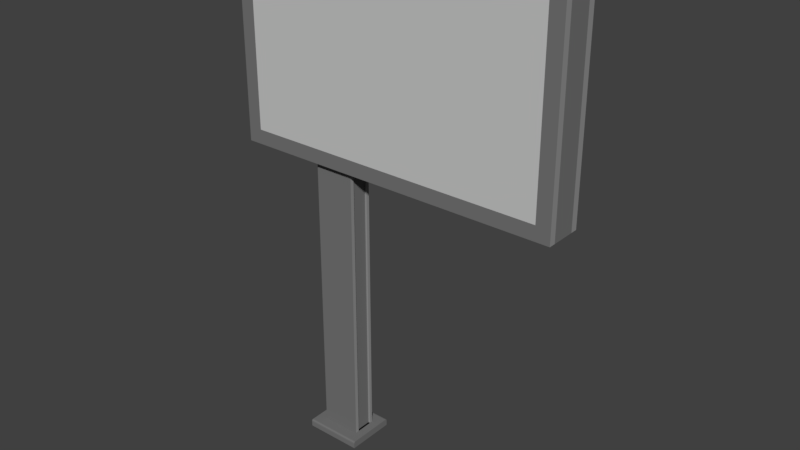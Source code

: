 # Source: billboard2.blend  (saved by Blender 2.78.0; exported with 4.5.12 LTS)
import bpy
from mathutils import Matrix  # noqa: F401  (used for matrix-valued properties, if any)

bpy.ops.wm.read_factory_settings(use_empty=True)
scene = bpy.context.scene
scene.name = 'Scene'

# ---- collections
col_collection_1 = bpy.data.collections.new('Collection 1'); scene.collection.children.link(col_collection_1)

# ---- materials (node trees are filled in below, after node groups)
mat_billboardmateri = bpy.data.materials.new('_billboardMateri')
mat_billboardmateri.alpha_threshold = 0.0
mat_billboardmateri.use_transparent_shadow = False
mat_billboardmateri.diffuse_color = (0.1804, 0.1804, 0.1804, 1.0)
mat_billboardmateri.specular_color = (0.6353, 0.6353, 0.6353)
mat_billboardmateri.roughness = 0.5
mat_billboardmat1 = bpy.data.materials.new('_billboardMat1')
mat_billboardmat1.alpha_threshold = 0.0
mat_billboardmat1.use_transparent_shadow = False
mat_billboardmat1.diffuse_color = (0.5843, 0.5843, 0.5843, 1.0)
mat_billboardmat1.specular_color = (0.898, 0.898, 0.898)
mat_billboardmat1.roughness = 0.5
mat_billboardmat2 = bpy.data.materials.new('_billboardMat2')
mat_billboardmat2.alpha_threshold = 0.0
mat_billboardmat2.use_transparent_shadow = False
mat_billboardmat2.diffuse_color = (0.302, 0.302, 0.302, 1.0)
mat_billboardmat2.specular_color = (0.6627, 0.6627, 0.6627)
mat_billboardmat2.roughness = 0.5

# ---- material node trees

# ---- world
world_world = bpy.data.worlds.new('World'); scene.world = world_world
world_world.color = (0.05088, 0.05088, 0.05088)
world_world.use_sun_shadow = False
world_world.sun_shadow_jitter_overblur = 0.0
world_world.cycles.sampling_method = 'MANUAL'

# ---- meshes
me_box002_001 = bpy.data.meshes.new('Box002.001')
me_box002_001.from_pydata([(-62.99, 7.781, 128.4), (-62.99, 7.781, 203.2), (62.99, 7.781, 203.2), (62.99, 7.781, 128.4), (-62.99, -7.967, 128.4), (62.99, -7.967, 128.4), (62.99, -7.967, 203.2), (-62.99, -7.967, 203.2)], [], [(0, 1, 2), (0, 2, 3), (4, 5, 6), (4, 6, 7)])
me_box002_001.polygons.foreach_set('material_index', [1, 1, 1, 1])
_uv = me_box002_001.uv_layers.new(name='UVMap')
_uv.uv.foreach_set('vector', [1.0, 0.0, 1.0, 1.0, 0.0, 1.0, 1.0, 0.0, 0.0, 1.0, 0.0, 0.0, 0.0, 0.0, 1.0, 0.0, 1.0, 1.0, 0.0, 0.0, 1.0, 1.0, 0.0, 1.0])
me_box002_001.materials.append(mat_billboardmateri)
me_box002_001.materials.append(mat_billboardmat1)
me_box002_001.materials.append(mat_billboardmat2)
me_box002_001.use_remesh_preserve_volume = False
me_box002_001.use_remesh_preserve_attributes = False
me_box002_001.use_mirror_vertex_groups = False
me_box002_001.update()
me_box002 = bpy.data.meshes.new('Box002')
me_box002.from_pydata([(-39.79, -10.25, 0.3326), (-39.79, 10.25, 0.3326), (-15.92, 10.25, 0.3326), (-15.92, -10.25, 0.3326), (-39.79, -9.59, 3.369), (-15.92, -9.59, 3.369), (-15.92, 9.59, 3.369), (-39.79, 9.59, 3.369), (-15.92, -10.25, 2.499), (-39.79, -10.25, 2.499), (-15.92, 10.25, 2.499), (-15.92, 10.18, 2.982), (-15.92, 9.959, 3.272), (-15.92, -9.959, 3.272), (-15.92, -10.18, 2.982), (-39.79, 10.25, 2.499), (-39.79, -10.18, 2.982), (-39.79, -9.959, 3.272), (-39.79, 9.959, 3.272), (-39.79, 10.18, 2.982), (-62.99, 7.781, 128.4), (-62.99, 7.781, 203.2), (62.99, 7.781, 203.2), (62.99, 7.781, 128.4), (-62.99, -7.967, 128.4), (62.99, -7.967, 128.4), (62.99, -7.967, 203.2), (-62.99, -7.967, 203.2), (-68.9, 7.781, 122.4), (68.9, 7.781, 122.4), (68.9, 4.939, 122.4), (-19.43, 4.939, 122.4), (-36.02, 4.939, 122.4), (-68.9, 4.939, 122.4), (-36.02, -3.458, 122.4), (-36.02, -5.125, 122.4), (-68.9, -5.125, 122.4), (-36.02, 3.567, 122.4), (-19.43, -5.125, 122.4), (68.9, -5.125, 122.4), (68.9, -7.967, 122.4), (-68.9, -7.967, 122.4), (68.9, 7.781, 209.1), (68.9, 4.939, 209.1), (68.9, -5.125, 209.1), (68.9, -7.967, 209.1), (-68.9, 7.781, 209.1), (-68.9, 4.939, 209.1), (-68.9, -5.125, 209.1), (-68.9, -7.967, 209.1), (-19.43, -3.458, 122.4), (-19.43, 3.567, 122.4), (-19.43, -3.458, 3.448), (-19.43, -5.125, 3.448), (-36.02, -5.125, 3.448), (-19.43, 3.567, 3.448), (-19.43, 4.939, 3.448), (-36.02, -3.458, 3.448), (-36.02, 3.567, 3.448), (-36.02, 4.939, 3.448), (-20.22, -3.458, 122.4), (-20.22, -3.458, 3.448), (-20.22, 3.567, 3.448), (-20.22, 3.567, 122.4), (-35.23, 3.567, 122.4), (-35.23, 3.567, 3.448), (-35.23, -3.458, 3.448), (-35.23, -3.458, 122.4), (-39.79, -10.25, 0.3326), (-15.92, -10.25, 0.3326), (-39.79, -10.25, 0.3326), (-15.92, 10.25, 0.3326), (-15.92, 10.25, 0.3326), (-15.92, 10.25, 0.3326), (-15.92, 9.59, 3.369), (-15.92, 10.25, 0.3326), (-15.92, 9.59, 3.369), (-15.92, 9.59, 3.369), (-15.92, -9.59, 3.369), (-15.92, 9.59, 3.369), (-15.92, 9.59, 3.369), (-15.92, -10.25, 2.499), (-15.92, 9.59, 3.369), (-15.92, -10.25, 2.499), (-15.92, 10.25, 0.3326), (-39.79, 10.25, 0.3326), (-15.92, 10.25, 0.3326), (-15.92, 10.25, 2.499), (-39.79, -10.25, 2.499), (-39.79, -9.59, 3.369), (-39.79, -9.59, 3.369), (-39.79, 10.25, 0.3326), (-39.79, -9.59, 3.369), (-39.79, 9.59, 3.369), (-39.79, -9.59, 3.369), (-39.79, -9.59, 3.369), (-39.79, 10.25, 2.499), (-39.79, -9.59, 3.369), (-39.79, 10.25, 2.499), (-39.79, 10.25, 0.3326), (-15.92, -9.959, 3.272), (-15.92, -9.59, 3.369), (-39.79, -9.59, 3.369), (-15.92, -9.959, 3.272), (-39.79, -9.59, 3.369), (-39.79, -9.959, 3.272), (-39.79, 9.959, 3.272), (-39.79, 9.59, 3.369), (-15.92, 9.59, 3.369), (-39.79, 9.959, 3.272), (-15.92, 9.59, 3.369), (-15.92, 9.959, 3.272), (-15.92, -10.18, 2.982), (-15.92, -9.959, 3.272), (-39.79, -9.959, 3.272), (-15.92, -10.18, 2.982), (-39.79, -9.959, 3.272), (-39.79, -10.18, 2.982), (-15.92, -10.18, 2.982), (-39.79, -10.18, 2.982), (-39.79, -10.18, 2.982), (-39.79, 10.18, 2.982), (-39.79, 9.959, 3.272), (-15.92, 9.959, 3.272), (-39.79, 10.18, 2.982), (-15.92, 9.959, 3.272), (-15.92, 10.18, 2.982), (-39.79, 10.18, 2.982), (-15.92, 10.18, 2.982), (-15.92, 10.18, 2.982), (-15.92, 10.25, 2.499), (68.9, 7.781, 122.4), (68.9, 7.781, 122.4), (68.9, 4.939, 122.4), (68.9, 4.939, 122.4), (68.9, 4.939, 122.4), (68.9, -5.125, 122.4), (68.9, -5.125, 122.4), (68.9, -5.125, 122.4), (68.9, -7.967, 122.4), (68.9, 7.781, 209.1), (68.9, 7.781, 209.1), (68.9, 4.939, 209.1), (68.9, 4.939, 209.1), (68.9, 4.939, 209.1), (68.9, -5.125, 209.1), (68.9, -5.125, 209.1), (68.9, -5.125, 209.1), (68.9, -7.967, 209.1), (-68.9, 7.781, 209.1), (-68.9, 7.781, 122.4), (-68.9, 4.939, 122.4), (-68.9, 7.781, 209.1), (-68.9, 4.939, 122.4), (-68.9, 4.939, 209.1), (-68.9, 4.939, 209.1), (-68.9, 4.939, 122.4), (-68.9, -5.125, 122.4), (-68.9, 4.939, 209.1), (-68.9, -5.125, 122.4), (-68.9, -5.125, 209.1), (-68.9, -5.125, 209.1), (-68.9, -5.125, 122.4), (-68.9, -7.967, 122.4), (-68.9, -5.125, 209.1), (-68.9, -7.967, 122.4), (-68.9, -7.967, 209.1), (68.9, -7.967, 122.4), (68.9, -7.967, 122.4), (68.9, -7.967, 209.1), (68.9, -7.967, 209.1), (-68.9, -7.967, 209.1), (-68.9, -7.967, 122.4), (-68.9, -7.967, 209.1), (-68.9, 7.781, 122.4), (-68.9, 7.781, 209.1), (-68.9, 7.781, 122.4), (68.9, 7.781, 209.1), (68.9, 7.781, 122.4)], [], [(0, 1, 2), (0, 2, 3), (4, 5, 6), (4, 6, 7), (68, 69, 8), (70, 8, 9), (71, 10, 11), (72, 11, 12), (73, 12, 74), (75, 76, 3), (77, 78, 13), (79, 13, 14), (80, 14, 81), (82, 83, 3), (84, 85, 15), (86, 15, 87), (0, 88, 16), (0, 16, 17), (0, 17, 89), (0, 90, 91), (92, 93, 18), (94, 18, 19), (95, 19, 96), (97, 98, 99), (100, 101, 102), (103, 104, 105), (106, 107, 108), (109, 110, 111), (112, 113, 114), (115, 116, 117), (8, 118, 119), (8, 120, 9), (121, 122, 123), (124, 125, 126), (15, 127, 128), (15, 129, 130), (28, 29, 30), (28, 30, 31), (28, 31, 32), (28, 32, 33), (34, 35, 36), (34, 36, 37), (32, 37, 36), (32, 36, 33), (38, 39, 40), (38, 40, 35), (36, 35, 40), (36, 40, 41), (131, 42, 43), (132, 43, 133), (134, 43, 44), (135, 44, 136), (137, 44, 45), (138, 45, 139), (140, 46, 47), (141, 47, 142), (143, 47, 48), (144, 48, 145), (146, 48, 49), (147, 49, 148), (149, 150, 151), (152, 153, 154), (155, 156, 157), (158, 159, 160), (161, 162, 163), (164, 165, 166), (41, 40, 25), (41, 25, 24), (167, 45, 26), (168, 26, 25), (169, 49, 27), (170, 27, 26), (171, 172, 24), (173, 24, 27), (174, 175, 21), (176, 21, 20), (46, 177, 22), (46, 22, 21), (42, 178, 23), (42, 23, 22), (29, 28, 20), (29, 20, 23), (30, 39, 38), (30, 38, 50), (30, 50, 51), (30, 51, 31), (52, 53, 54), (52, 54, 55), (56, 55, 54), (56, 54, 57), (56, 57, 58), (56, 58, 59), (32, 31, 56), (32, 56, 59), (51, 55, 56), (51, 56, 31), (38, 35, 54), (38, 54, 53), (34, 57, 54), (34, 54, 35), (60, 61, 62), (60, 62, 63), (32, 59, 58), (32, 58, 37), (64, 65, 66), (64, 66, 67), (38, 53, 52), (38, 52, 50), (51, 50, 60), (51, 60, 63), (50, 52, 61), (50, 61, 60), (52, 55, 62), (52, 62, 61), (55, 51, 63), (55, 63, 62), (37, 58, 65), (37, 65, 64), (58, 57, 66), (58, 66, 65), (57, 34, 67), (57, 67, 66), (34, 37, 64), (34, 64, 67)])
me_box002.polygons.foreach_set('material_index', [0, 0, 0, 0, 0, 0, 0, 0, 0, 0, 0, 0, 0, 0, 0, 0, 0, 0, 0, 0, 0, 0, 0, 0, 0, 0, 0, 0, 0, 0, 0, 0, 0, 0, 0, 0, 2, 2, 2, 2, 0, 0, 0, 0, 2, 2, 2, 2, 2, 2, 0, 0, 2, 2, 2, 2, 0, 0, 2, 2, 2, 2, 0, 0, 2, 2, 0, 0, 0, 0, 0, 0, 0, 0, 0, 0, 0, 0, 0, 0, 0, 0, 0, 0, 0, 0, 0, 0, 0, 0, 0, 0, 0, 0, 2, 2, 0, 0, 2, 2, 0, 0, 2, 2, 0, 0, 2, 2, 0, 0, 2, 2, 0, 0, 2, 2, 2, 2, 0, 0, 2, 2, 0, 0])
_uv = me_box002.uv_layers.new(name='UVMap')
_uv.uv.foreach_set('vector', [1.0, 0.0, 1.0, 1.0, 0.0, 1.0, 1.0, 0.0, 0.0, 1.0, 0.0, 0.0, 0.0, 0.0324, 1.0, 0.0324, 1.0, 0.9676, 0.0, 0.0324, 1.0, 0.9676, 0.0, 0.9676, 0.0, 0.0, 1.0, 0.0, 1.0, 0.4496, 0.0, 0.0, 1.0, 0.4496, 0.0, 0.4496, 1.0, 0.0, 1.0, 0.4496, 0.9964, 0.7554, 1.0, 0.0, 0.9964, 0.7554, 0.9856, 0.9388, 1.0, 0.0, 0.9856, 0.9388, 0.9676, 1.0, 1.0, 0.0, 0.9676, 1.0, 0.0, 0.0, 0.9676, 1.0, 0.0324, 1.0, 0.0144, 0.9388, 0.9676, 1.0, 0.0144, 0.9388, 0.0036, 0.7554, 0.9676, 1.0, 0.0036, 0.7554, 0.0, 0.4496, 0.9676, 1.0, 0.0, 0.4496, 0.0, 0.0, 0.0, 0.0, 1.0, 0.0, 1.0, 0.4496, 0.0, 0.0, 1.0, 0.4496, 0.0, 0.4496, 1.0, 0.0, 1.0, 0.4496, 0.9964, 0.7554, 1.0, 0.0, 0.9964, 0.7554, 0.9856, 0.9388, 1.0, 0.0, 0.9856, 0.9388, 0.9676, 1.0, 1.0, 0.0, 0.9676, 1.0, 0.0, 0.0, 0.9676, 1.0, 0.0324, 1.0, 0.0144, 0.9388, 0.9676, 1.0, 0.0144, 0.9388, 0.0036, 0.7554, 0.9676, 1.0, 0.0036, 0.7554, 0.0, 0.4496, 0.9676, 1.0, 0.0, 0.4496, 0.0, 0.0, 1.0, 0.808, 1.0, 0.9873, 0.0, 0.9873, 1.0, 0.808, 0.0, 0.9873, 0.0, 0.808, 1.0, 0.808, 1.0, 0.9873, 0.0, 0.9873, 1.0, 0.808, 0.0, 0.9873, 0.0, 0.808, 1.0, 0.6288, 1.0, 0.808, 0.0, 0.808, 1.0, 0.6288, 0.0, 0.808, 0.0, 0.6288, 1.0, 0.4496, 1.0, 0.6288, 0.0, 0.6288, 1.0, 0.4496, 0.0, 0.6288, 0.0, 0.4496, 1.0, 0.6288, 1.0, 0.808, 0.0, 0.808, 1.0, 0.6288, 0.0, 0.808, 0.0, 0.6288, 1.0, 0.4496, 1.0, 0.6288, 0.0, 0.6288, 1.0, 0.4496, 0.0, 0.6288, 0.0, 0.4496, 0.0, 0.0, 1.0, 0.0, 1.0, 0.3333, 0.0, 0.0, 1.0, 0.3333, 0.4135, 0.3333, 0.0, 0.0, 0.4135, 0.3333, 0.2154, 0.3333, 0.0, 0.0, 0.2154, 0.3333, 0.0, 0.3333, 0.2154, 0.6114, 0.2154, 0.6667, 0.0, 0.6667, 0.2154, 0.6114, 0.0, 0.6667, 0.2154, 0.3788, 0.2154, 0.3333, 0.2154, 0.3788, 0.0, 0.6667, 0.2154, 0.3333, 0.0, 0.6667, 0.0, 0.3333, 0.4135, 0.6667, 1.0, 0.6667, 1.0, 1.0, 0.4135, 0.6667, 1.0, 1.0, 0.2154, 0.6667, 0.0, 0.6667, 0.2154, 0.6667, 1.0, 1.0, 0.0, 0.6667, 1.0, 1.0, 0.0, 1.0, 0.0, 0.0, 1.0, 0.0, 1.0, 0.3333, 0.0, 0.0, 1.0, 0.3333, 0.0, 0.3333, 0.0, 0.3333, 1.0, 0.3333, 1.0, 0.6667, 0.0, 0.3333, 1.0, 0.6667, 0.0, 0.6667, 0.0, 0.6667, 1.0, 0.6667, 1.0, 1.0, 0.0, 0.6667, 1.0, 1.0, 0.0, 1.0, 0.0, 0.0, 1.0, 0.0, 1.0, 0.3333, 0.0, 0.0, 1.0, 0.3333, 0.0, 0.3333, 0.0, 0.3333, 1.0, 0.3333, 1.0, 0.6667, 0.0, 0.3333, 1.0, 0.6667, 0.0, 0.6667, 0.0, 0.6667, 1.0, 0.6667, 1.0, 1.0, 0.0, 0.6667, 1.0, 1.0, 0.0, 1.0, 0.0, 0.0, 1.0, 0.0, 1.0, 0.3333, 0.0, 0.0, 1.0, 0.3333, 0.0, 0.3333, 0.0, 0.3333, 1.0, 0.3333, 1.0, 0.6667, 0.0, 0.3333, 1.0, 0.6667, 0.0, 0.6667, 0.0, 0.6667, 1.0, 0.6667, 1.0, 1.0, 0.0, 0.6667, 1.0, 1.0, 0.0, 1.0, 0.0, 1.0, 1.0, 1.0, 1.0, 0.0, 0.0, 1.0, 1.0, 0.0, 0.0, 0.0, 0.0, 1.0, 1.0, 1.0, 1.0, 1.0, 0.0, 1.0, 1.0, 1.0, 1.0, 0.0, 0.0, 1.0, 1.0, 1.0, 0.0, 1.0, 0.0, 1.0, 0.0, 1.0, 1.0, 1.0, 0.0, 1.0, 1.0, 1.0, 0.0, 0.0, 0.0, 1.0, 0.0, 0.0, 0.0, 1.0, 1.0, 0.0, 0.0, 0.0, 1.0, 1.0, 1.0, 0.0, 1.0, 1.0, 1.0, 0.0, 1.0, 0.0, 0.0, 0.0, 0.0, 1.0, 1.0, 0.0, 0.0, 1.0, 1.0, 1.0, 1.0, 0.0, 0.0, 0.0, 0.0, 0.0, 1.0, 0.0, 0.0, 0.0, 0.0, 1.0, 1.0, 0.0, 0.0, 0.0, 1.0, 0.0, 1.0, 0.0, 1.0, 0.0, 0.0, 0.0, 1.0, 0.3333, 1.0, 0.6667, 0.4135, 0.6667, 1.0, 0.3333, 0.4135, 0.6667, 0.4135, 0.6114, 1.0, 0.3333, 0.4135, 0.6114, 0.4135, 0.3788, 1.0, 0.3333, 0.4135, 0.3788, 0.4135, 0.3333, 0.4135, 0.6114, 0.4135, 0.6667, 0.2154, 0.6667, 0.4135, 0.6114, 0.2154, 0.6667, 0.4135, 0.3788, 0.4135, 0.3333, 0.4135, 0.3788, 0.2154, 0.6667, 0.4135, 0.3333, 0.2154, 0.6667, 0.2154, 0.6114, 0.4135, 0.3333, 0.2154, 0.6114, 0.2154, 0.3788, 0.4135, 0.3333, 0.2154, 0.3788, 0.2154, 0.3333, 0.2154, 0.3333, 0.4135, 0.3333, 0.4135, 0.3333, 0.2154, 0.3333, 0.4135, 0.3333, 0.2154, 0.3333, 0.4135, 0.3788, 0.4135, 0.3788, 0.4135, 0.3333, 0.4135, 0.3788, 0.4135, 0.3333, 0.4135, 0.3333, 0.4135, 0.6667, 0.2154, 0.6667, 0.2154, 0.6667, 0.4135, 0.6667, 0.2154, 0.6667, 0.4135, 0.6667, 0.2154, 0.6114, 0.2154, 0.6114, 0.2154, 0.6667, 0.2154, 0.6114, 0.2154, 0.6667, 0.2154, 0.6667, 0.4135, 0.6114, 0.4135, 0.6114, 0.4135, 0.3788, 0.4135, 0.6114, 0.4135, 0.3788, 0.4135, 0.3788, 0.2154, 0.3333, 0.2154, 0.3333, 0.2154, 0.3788, 0.2154, 0.3333, 0.2154, 0.3788, 0.2154, 0.3788, 0.2154, 0.3788, 0.2154, 0.3788, 0.2154, 0.6114, 0.2154, 0.3788, 0.2154, 0.6114, 0.2154, 0.6114, 0.4135, 0.6667, 0.4135, 0.6667, 0.4135, 0.6114, 0.4135, 0.6667, 0.4135, 0.6114, 0.4135, 0.6114, 0.4135, 0.3788, 0.4135, 0.6114, 0.4135, 0.6114, 0.4135, 0.3788, 0.4135, 0.6114, 0.4135, 0.3788, 0.4135, 0.6114, 0.4135, 0.6114, 0.4135, 0.6114, 0.4135, 0.6114, 0.4135, 0.6114, 0.4135, 0.6114, 0.4135, 0.6114, 0.4135, 0.3788, 0.4135, 0.3788, 0.4135, 0.6114, 0.4135, 0.3788, 0.4135, 0.6114, 0.4135, 0.3788, 0.4135, 0.3788, 0.4135, 0.3788, 0.4135, 0.3788, 0.4135, 0.3788, 0.4135, 0.3788, 0.2154, 0.3788, 0.2154, 0.3788, 0.2154, 0.3788, 0.2154, 0.3788, 0.2154, 0.3788, 0.2154, 0.3788, 0.2154, 0.3788, 0.2154, 0.6114, 0.2154, 0.6114, 0.2154, 0.3788, 0.2154, 0.6114, 0.2154, 0.3788, 0.2154, 0.6114, 0.2154, 0.6114, 0.2154, 0.6114, 0.2154, 0.6114, 0.2154, 0.6114, 0.2154, 0.6114, 0.2154, 0.6114, 0.2154, 0.3788, 0.2154, 0.3788, 0.2154, 0.6114, 0.2154, 0.3788, 0.2154, 0.6114])
me_box002.materials.append(mat_billboardmateri)
me_box002.materials.append(mat_billboardmat1)
me_box002.materials.append(mat_billboardmat2)
me_box002.use_remesh_preserve_volume = False
me_box002.use_remesh_preserve_attributes = False
me_box002.use_mirror_vertex_groups = False
me_box002.update()

# ---- objects
ob_screen = bpy.data.objects.new('Screen', me_box002_001)
ob_frame = bpy.data.objects.new('Frame', me_box002)

# ---- transforms, parenting, visibility, modifiers, constraints
ob_screen.location = (0.0, 0.0, 0.0)
ob_screen.scale = (0.01, 0.01, 0.01)
ob_screen.lineart.crease_threshold = 0.0
ob_frame.location = (0.0, 0.0, 0.0)
ob_frame.scale = (0.01, 0.01, 0.01)
ob_frame.lineart.crease_threshold = 0.0

# ---- collection membership
col_collection_1.objects.link(ob_screen)
col_collection_1.objects.link(ob_frame)

# ---- scene / render settings (as saved in the file)
scene.frame_start = 1; scene.frame_end = 250; scene.frame_set(1)
scene.render.engine = 'BLENDER_EEVEE_NEXT'
scene.render.resolution_percentage = 50
scene.render.dither_intensity = 0.0
scene.cycles.use_denoising = False
scene.cycles.samples = 128
scene.cycles.sampling_pattern = 'TABULATED_SOBOL'
scene.cycles.light_sampling_threshold = 0.0
scene.cycles.use_adaptive_sampling = False
scene.cycles.use_light_tree = False
scene.cycles.blur_glossy = 0.0
scene.cycles.sample_clamp_indirect = 0.0
scene.view_settings.view_transform = 'Standard'
bpy.context.view_layer.update()

# ---- added for rendering (the .blend has no active camera and no usable light): camera, sun
cam_auto = bpy.data.cameras.new('AutoCamera')
cam_auto.lens = 50.0
cam_auto.sensor_width = 36.0
cam_auto.clip_end = 1000.0
ob_auto_camera = bpy.data.objects.new('AutoCamera', cam_auto)
scene.collection.objects.link(ob_auto_camera)
ob_auto_camera.location = (2.32187, -2.78624, 2.90448)
ob_auto_camera.rotation_euler = (1.09748, -7.21219e-08, 0.694738)
scene.camera = ob_auto_camera
light_auto_sun = bpy.data.lights.new('AutoSun', 'SUN')
light_auto_sun.energy = 3.0
light_auto_sun.angle = 0.0523599
ob_auto_sun = bpy.data.objects.new('AutoSun', light_auto_sun)
scene.collection.objects.link(ob_auto_sun)
ob_auto_sun.rotation_euler = (0.872665, 0.174533, 0.523599)
bpy.context.view_layer.update()
